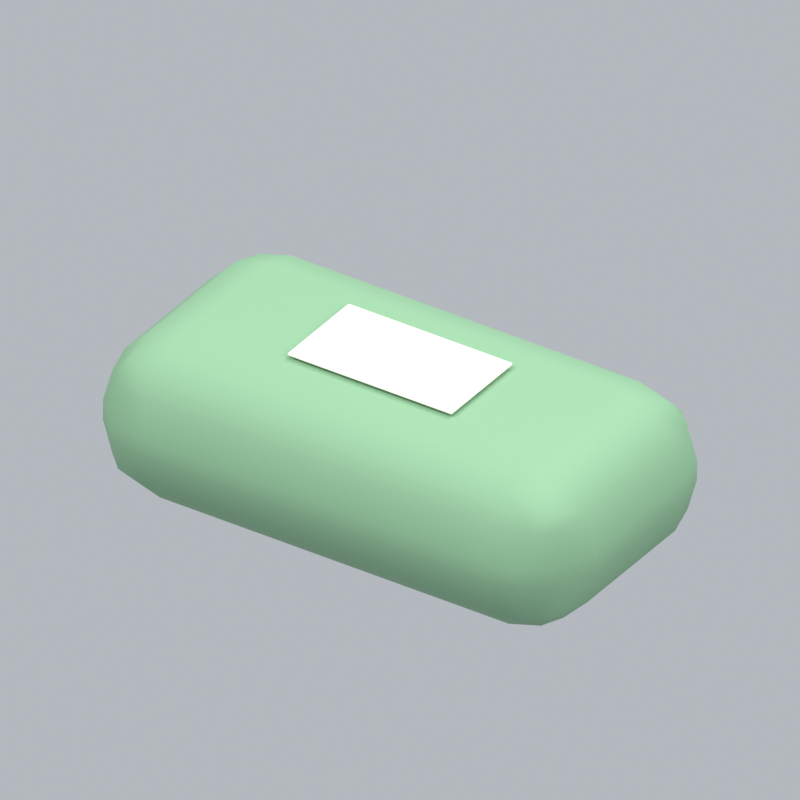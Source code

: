 # Source: bathroomSoapGreen.blend  (saved by Blender 5.2.45; exported with 4.5.12 LTS)
import bpy
from mathutils import Matrix  # noqa: F401  (used for matrix-valued properties, if any)

bpy.ops.wm.read_factory_settings(use_empty=True)
scene = bpy.context.scene
scene.name = 'Scene'

# ---- collections
col_collection = bpy.data.collections.new('Collection'); scene.collection.children.link(col_collection)

# ---- materials (node trees are filled in below, after node groups)
mat_green = bpy.data.materials.new('green')
mat_green.diffuse_color = (0.227, 0.4233, 0.2462, 1.0)
mat_cream = bpy.data.materials.new('cream')
mat_cream.diffuse_color = (0.9911, 0.9647, 0.8388, 1.0)

# ---- material node trees
mat_green.use_nodes = True; mat_green.node_tree.nodes.clear()
_N = mat_green.node_tree.nodes; _L = mat_green.node_tree.links
n0 = _N.new('ShaderNodeBsdfPrincipled'); n0.name = 'Principled BSDF'; n0.location = (-200, 100)
n0.inputs[0].default_value = (0.227, 0.4233, 0.2462, 1.0)
n0.inputs[2].default_value = 0.72
n0.inputs[10].default_value = 0.005
n1 = _N.new('ShaderNodeOutputMaterial'); n1.name = 'Material Output'; n1.location = (200, 100)
_L.new(n0.outputs[0], n1.inputs[0])
n1.is_active_output = True
mat_cream.use_nodes = True; mat_cream.node_tree.nodes.clear()
_N = mat_cream.node_tree.nodes; _L = mat_cream.node_tree.links
n0 = _N.new('ShaderNodeBsdfPrincipled'); n0.name = 'Principled BSDF'; n0.location = (-200, 100)
n0.inputs[0].default_value = (0.9911, 0.9647, 0.8388, 1.0)
n0.inputs[2].default_value = 0.72
n0.inputs[10].default_value = 0.005
n1 = _N.new('ShaderNodeOutputMaterial'); n1.name = 'Material Output'; n1.location = (200, 100)
_L.new(n0.outputs[0], n1.inputs[0])
n1.is_active_output = True

# ---- world
world_world = bpy.data.worlds.new('World'); scene.world = world_world
world_world.use_nodes = True; world_world.node_tree.nodes.clear()
_N = world_world.node_tree.nodes; _L = world_world.node_tree.links
n0 = _N.new('ShaderNodeOutputWorld'); n0.name = 'World Output'; n0.location = (200, 100)
n1 = _N.new('ShaderNodeBackground'); n1.name = 'Background'; n1.location = (-200, 100)
n1.inputs[0].default_value = (0.65, 0.69, 0.74, 1.0)
n1.inputs[1].default_value = 0.7
_L.new(n1.outputs[0], n0.inputs[0])
n0.is_active_output = True
world_world.color = (0.3, 0.3, 0.3)
world_world.sun_shadow_jitter_overblur = 0.0

# ---- cameras
cam_camera_172 = bpy.data.cameras.new('Camera.172')
cam_camera_172.type = 'ORTHO'
cam_camera_172.ortho_scale = 1.012

# ---- lights
light_area_513 = bpy.data.lights.new('Area.513', 'AREA')
light_area_513.energy = 500.0
light_area_513.shape = 'DISK'
light_area_513.size = 5.0
light_area_513.size_y = 1.0
light_area_514 = bpy.data.lights.new('Area.514', 'AREA')
light_area_514.energy = 180.0
light_area_514.shape = 'DISK'
light_area_514.size = 4.0
light_area_514.size_y = 1.0
light_area_515 = bpy.data.lights.new('Area.515', 'AREA')
light_area_515.energy = 300.0
light_area_515.shape = 'DISK'
light_area_515.size = 4.0
light_area_515.size_y = 1.0

# ---- meshes
me_cube_760 = bpy.data.meshes.new('Cube.760')
me_cube_760.from_pydata([(-0.365, -0.2, -0.115), (-0.365, -0.2, 0.115), (-0.365, 0.2, -0.115), (-0.365, 0.2, 0.115), (0.365, -0.2, -0.115), (0.365, -0.2, 0.115), (0.365, 0.2, -0.115), (0.365, 0.2, 0.115)], [], [(0, 1, 3, 2), (2, 3, 7, 6), (6, 7, 5, 4), (4, 5, 1, 0), (2, 6, 4, 0), (7, 3, 1, 5)])
_uv = me_cube_760.uv_layers.new(name='UVMap')
_uv.uv.foreach_set('vector', [0.375, 0.0, 0.625, 0.0, 0.625, 0.25, 0.375, 0.25, 0.375, 0.25, 0.625, 0.25, 0.625, 0.5, 0.375, 0.5, 0.375, 0.5, 0.625, 0.5, 0.625, 0.75, 0.375, 0.75, 0.375, 0.75, 0.625, 0.75, 0.625, 1.0, 0.375, 1.0, 0.125, 0.5, 0.375, 0.5, 0.375, 0.75, 0.125, 0.75, 0.625, 0.5, 0.875, 0.5, 0.875, 0.75, 0.625, 0.75])
me_cube_760.materials.append(mat_green)
me_cube_760.update()
me_cube_761 = bpy.data.meshes.new('Cube.761')
me_cube_761.from_pydata([(-0.125, -0.07, -0.002), (-0.125, -0.07, 0.002), (-0.125, 0.07, -0.002), (-0.125, 0.07, 0.002), (0.125, -0.07, -0.002), (0.125, -0.07, 0.002), (0.125, 0.07, -0.002), (0.125, 0.07, 0.002)], [], [(0, 1, 3, 2), (2, 3, 7, 6), (6, 7, 5, 4), (4, 5, 1, 0), (2, 6, 4, 0), (7, 3, 1, 5)])
_uv = me_cube_761.uv_layers.new(name='UVMap')
_uv.uv.foreach_set('vector', [0.375, 0.0, 0.625, 0.0, 0.625, 0.25, 0.375, 0.25, 0.375, 0.25, 0.625, 0.25, 0.625, 0.5, 0.375, 0.5, 0.375, 0.5, 0.625, 0.5, 0.625, 0.75, 0.375, 0.75, 0.375, 0.75, 0.625, 0.75, 0.625, 1.0, 0.375, 1.0, 0.125, 0.5, 0.375, 0.5, 0.375, 0.75, 0.125, 0.75, 0.625, 0.5, 0.875, 0.5, 0.875, 0.75, 0.625, 0.75])
me_cube_761.materials.append(mat_cream)
me_cube_761.update()

# ---- objects
ob_fixed_isometric_camera = bpy.data.objects.new('Fixed isometric camera', cam_camera_172)
ob_warm_key = bpy.data.objects.new('Warm key', light_area_513)
ob_fill = bpy.data.objects.new('Fill', light_area_514)
ob_rim = bpy.data.objects.new('Rim', light_area_515)
ob_soap = bpy.data.objects.new('Soap', me_cube_760)
ob_soap_stamp = bpy.data.objects.new('Soap stamp', me_cube_761)
ob_bathroomsoapgreen_orientation = bpy.data.objects.new('bathroomSoapGreen orientation', None)

# ---- transforms, parenting, visibility, modifiers, constraints
ob_fixed_isometric_camera.location = (6.0, -9.0, 7.19)
ob_fixed_isometric_camera.rotation_euler = (0.9964, 2.214e-08, 0.588)
ob_warm_key.location = (-3.0, -4.0, 7.0)
ob_warm_key.rotation_euler = (0.6947, -4.874e-08, -0.6435)
ob_fill.location = (4.0, -1.0, 4.0)
ob_fill.rotation_euler = (0.9418, 9.221e-09, 1.326)
ob_rim.location = (1.0, 4.0, 6.0)
ob_rim.rotation_euler = (0.6896, -5.112e-08, 2.897)
ob_soap.parent = ob_bathroomsoapgreen_orientation
ob_soap.location = (0.0, 0.0, 0.13)
_m = ob_soap.modifiers.new('Rounded edges', 'BEVEL')
_m.segments = 3
_m = ob_soap.modifiers.new('Weighted normals', 'WEIGHTED_NORMAL')
ob_soap_stamp.parent = ob_bathroomsoapgreen_orientation
ob_soap_stamp.location = (0.0, 0.0, 0.251)
_m = ob_soap_stamp.modifiers.new('Rounded edges', 'BEVEL')
_m.width = 0.0018
_m.width_pct = 0.0018
_m.segments = 3
_m = ob_soap_stamp.modifiers.new('Weighted normals', 'WEIGHTED_NORMAL')
ob_bathroomsoapgreen_orientation.location = (0.0, 0.0, 0.0)

# ---- collection membership
col_collection.objects.link(ob_fixed_isometric_camera)
col_collection.objects.link(ob_warm_key)
col_collection.objects.link(ob_fill)
col_collection.objects.link(ob_rim)
col_collection.objects.link(ob_soap)
col_collection.objects.link(ob_soap_stamp)
col_collection.objects.link(ob_bathroomsoapgreen_orientation)

# ---- scene / render settings (as saved in the file)
scene.camera = ob_fixed_isometric_camera
scene.frame_start = 1; scene.frame_end = 1; scene.frame_set(1)
scene.render.engine = 'BLENDER_EEVEE_NEXT'
scene.render.resolution_x = 256
scene.render.resolution_y = 256
scene.render.fps = 12
scene.render.film_transparent = True
scene.render.bake_bias = 0.0
scene.render.bake_samples = 0
scene.render.compositor_device = 'GPU'
scene.eevee.taa_render_samples = 24
scene.eevee.use_volume_custom_range = False
scene.eevee.fast_gi_thickness_near = 0.1
scene.eevee.fast_gi_thickness_far = 0.0
scene.eevee.ray_tracing_options.screen_trace_thickness = 0.1
scene.view_settings.view_transform = 'Standard'
bpy.context.view_layer.update()
